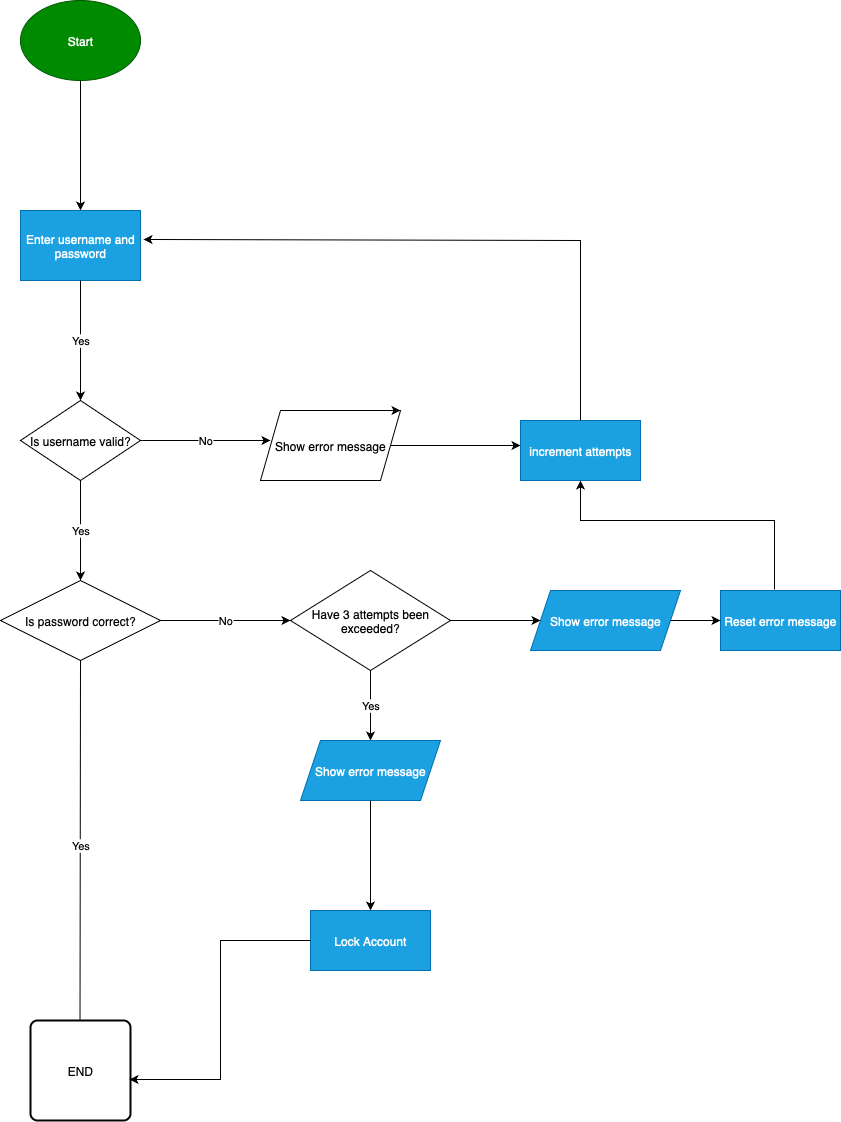

The diagram above was exported from draw.io. Its source (the exported page's mxGraphModel, read from the mxfile embedded in the PNG):
<mxGraphModel dx="884" dy="544" grid="1" gridSize="10" guides="1" tooltips="1" connect="1" arrows="1" fold="1" page="1" pageScale="1" pageWidth="827" pageHeight="1169" math="0" shadow="0">
  <root>
    <mxCell id="0" />
    <mxCell id="1" parent="0" />
    <mxCell id="lV1reG8xvLPTn7JMCi6t-1" value="Start" style="ellipse;whiteSpace=wrap;html=1;fillColor=light-dark(#008A00,#99FFCC);fontColor=#ffffff;strokeColor=#005700;" vertex="1" parent="1">
      <mxGeometry x="140" y="70" width="120" height="80" as="geometry" />
    </mxCell>
    <mxCell id="lV1reG8xvLPTn7JMCi6t-2" value="" style="endArrow=classic;html=1;rounded=0;exitX=0.5;exitY=1;exitDx=0;exitDy=0;" edge="1" parent="1" source="lV1reG8xvLPTn7JMCi6t-1">
      <mxGeometry width="50" height="50" relative="1" as="geometry">
        <mxPoint x="390" y="310" as="sourcePoint" />
        <mxPoint x="200" y="280" as="targetPoint" />
      </mxGeometry>
    </mxCell>
    <mxCell id="lV1reG8xvLPTn7JMCi6t-3" value="Enter username and password" style="rounded=0;whiteSpace=wrap;html=1;fillColor=#1ba1e2;fontColor=#ffffff;strokeColor=#006EAF;" vertex="1" parent="1">
      <mxGeometry x="140" y="280" width="120" height="70" as="geometry" />
    </mxCell>
    <mxCell id="lV1reG8xvLPTn7JMCi6t-4" value="Yes" style="endArrow=classic;html=1;rounded=0;exitX=0.5;exitY=1;exitDx=0;exitDy=0;" edge="1" parent="1" source="lV1reG8xvLPTn7JMCi6t-3">
      <mxGeometry width="50" height="50" relative="1" as="geometry">
        <mxPoint x="360" y="480" as="sourcePoint" />
        <mxPoint x="200" y="470" as="targetPoint" />
      </mxGeometry>
    </mxCell>
    <mxCell id="lV1reG8xvLPTn7JMCi6t-6" value="Is username valid?" style="rhombus;whiteSpace=wrap;html=1;" vertex="1" parent="1">
      <mxGeometry x="140" y="470" width="120" height="80" as="geometry" />
    </mxCell>
    <mxCell id="lV1reG8xvLPTn7JMCi6t-8" value="Yes" style="endArrow=classic;html=1;rounded=0;exitX=0.5;exitY=1;exitDx=0;exitDy=0;" edge="1" parent="1" source="lV1reG8xvLPTn7JMCi6t-6">
      <mxGeometry width="50" height="50" relative="1" as="geometry">
        <mxPoint x="360" y="570" as="sourcePoint" />
        <mxPoint x="200" y="650" as="targetPoint" />
      </mxGeometry>
    </mxCell>
    <mxCell id="lV1reG8xvLPTn7JMCi6t-9" value="Is password correct?" style="rhombus;whiteSpace=wrap;html=1;" vertex="1" parent="1">
      <mxGeometry x="120" y="650" width="160" height="80" as="geometry" />
    </mxCell>
    <mxCell id="lV1reG8xvLPTn7JMCi6t-43" value="Yes" style="edgeStyle=orthogonalEdgeStyle;rounded=0;orthogonalLoop=1;jettySize=auto;html=1;entryX=0.5;entryY=0;entryDx=0;entryDy=0;" edge="1" parent="1" source="lV1reG8xvLPTn7JMCi6t-11" target="lV1reG8xvLPTn7JMCi6t-41">
      <mxGeometry relative="1" as="geometry" />
    </mxCell>
    <mxCell id="lV1reG8xvLPTn7JMCi6t-11" value="Have 3 attempts been exceeded?" style="rhombus;whiteSpace=wrap;html=1;" vertex="1" parent="1">
      <mxGeometry x="410" y="640" width="160" height="100" as="geometry" />
    </mxCell>
    <mxCell id="lV1reG8xvLPTn7JMCi6t-13" value="No" style="endArrow=classic;html=1;rounded=0;exitX=1;exitY=0.5;exitDx=0;exitDy=0;" edge="1" parent="1" source="lV1reG8xvLPTn7JMCi6t-6">
      <mxGeometry width="50" height="50" relative="1" as="geometry">
        <mxPoint x="360" y="540" as="sourcePoint" />
        <mxPoint x="390" y="510" as="targetPoint" />
      </mxGeometry>
    </mxCell>
    <mxCell id="lV1reG8xvLPTn7JMCi6t-15" value="Show error message" style="shape=parallelogram;perimeter=parallelogramPerimeter;whiteSpace=wrap;html=1;fixedSize=1;" vertex="1" parent="1">
      <mxGeometry x="380" y="480" width="140" height="70" as="geometry" />
    </mxCell>
    <mxCell id="lV1reG8xvLPTn7JMCi6t-16" style="edgeStyle=orthogonalEdgeStyle;rounded=0;orthogonalLoop=1;jettySize=auto;html=1;exitX=0.75;exitY=0;exitDx=0;exitDy=0;entryX=1;entryY=0;entryDx=0;entryDy=0;" edge="1" parent="1" source="lV1reG8xvLPTn7JMCi6t-15" target="lV1reG8xvLPTn7JMCi6t-15">
      <mxGeometry relative="1" as="geometry" />
    </mxCell>
    <mxCell id="lV1reG8xvLPTn7JMCi6t-17" value="" style="endArrow=classic;html=1;rounded=0;exitX=1;exitY=0.5;exitDx=0;exitDy=0;" edge="1" parent="1" source="lV1reG8xvLPTn7JMCi6t-15">
      <mxGeometry width="50" height="50" relative="1" as="geometry">
        <mxPoint x="360" y="540" as="sourcePoint" />
        <mxPoint x="640" y="515" as="targetPoint" />
      </mxGeometry>
    </mxCell>
    <mxCell id="lV1reG8xvLPTn7JMCi6t-18" value="increment attempts" style="rounded=0;whiteSpace=wrap;html=1;fillColor=#1ba1e2;fontColor=#ffffff;strokeColor=#006EAF;" vertex="1" parent="1">
      <mxGeometry x="640" y="490" width="120" height="60" as="geometry" />
    </mxCell>
    <mxCell id="lV1reG8xvLPTn7JMCi6t-19" value="" style="endArrow=classic;html=1;rounded=0;entryX=1.025;entryY=0.414;entryDx=0;entryDy=0;entryPerimeter=0;exitX=0.5;exitY=0;exitDx=0;exitDy=0;" edge="1" parent="1" source="lV1reG8xvLPTn7JMCi6t-18" target="lV1reG8xvLPTn7JMCi6t-3">
      <mxGeometry width="50" height="50" relative="1" as="geometry">
        <mxPoint x="620" y="530" as="sourcePoint" />
        <mxPoint x="670" y="480" as="targetPoint" />
        <Array as="points">
          <mxPoint x="700" y="310" />
        </Array>
      </mxGeometry>
    </mxCell>
    <mxCell id="lV1reG8xvLPTn7JMCi6t-20" value="No" style="endArrow=classic;html=1;rounded=0;exitX=1;exitY=0.5;exitDx=0;exitDy=0;" edge="1" parent="1" source="lV1reG8xvLPTn7JMCi6t-9">
      <mxGeometry width="50" height="50" relative="1" as="geometry">
        <mxPoint x="440" y="850" as="sourcePoint" />
        <mxPoint x="410" y="690" as="targetPoint" />
      </mxGeometry>
    </mxCell>
    <mxCell id="lV1reG8xvLPTn7JMCi6t-21" value="Lock Account" style="rounded=0;whiteSpace=wrap;html=1;fillColor=#1ba1e2;fontColor=#ffffff;strokeColor=#006EAF;" vertex="1" parent="1">
      <mxGeometry x="430" y="980" width="120" height="60" as="geometry" />
    </mxCell>
    <mxCell id="lV1reG8xvLPTn7JMCi6t-34" value="Yes" style="endArrow=classic;html=1;rounded=0;exitX=0.5;exitY=1;exitDx=0;exitDy=0;" edge="1" parent="1" source="lV1reG8xvLPTn7JMCi6t-9">
      <mxGeometry width="50" height="50" relative="1" as="geometry">
        <mxPoint x="199.5" y="1070" as="sourcePoint" />
        <mxPoint x="199.5" y="1100" as="targetPoint" />
      </mxGeometry>
    </mxCell>
    <mxCell id="lV1reG8xvLPTn7JMCi6t-40" value="END" style="rounded=1;whiteSpace=wrap;html=1;absoluteArcSize=1;arcSize=14;strokeWidth=2;" vertex="1" parent="1">
      <mxGeometry x="150" y="1090" width="100" height="100" as="geometry" />
    </mxCell>
    <mxCell id="lV1reG8xvLPTn7JMCi6t-41" value="Show error message" style="shape=parallelogram;perimeter=parallelogramPerimeter;whiteSpace=wrap;html=1;fixedSize=1;fillColor=#1ba1e2;fontColor=#ffffff;strokeColor=#006EAF;" vertex="1" parent="1">
      <mxGeometry x="420" y="810" width="140" height="60" as="geometry" />
    </mxCell>
    <mxCell id="lV1reG8xvLPTn7JMCi6t-44" value="Show error message" style="shape=parallelogram;perimeter=parallelogramPerimeter;whiteSpace=wrap;html=1;fixedSize=1;fillColor=#1ba1e2;fontColor=#ffffff;strokeColor=#006EAF;" vertex="1" parent="1">
      <mxGeometry x="650" y="660" width="150" height="60" as="geometry" />
    </mxCell>
    <mxCell id="lV1reG8xvLPTn7JMCi6t-45" value="" style="endArrow=classic;html=1;rounded=0;exitX=1;exitY=0.5;exitDx=0;exitDy=0;entryX=0;entryY=0.5;entryDx=0;entryDy=0;" edge="1" parent="1" source="lV1reG8xvLPTn7JMCi6t-11" target="lV1reG8xvLPTn7JMCi6t-44">
      <mxGeometry width="50" height="50" relative="1" as="geometry">
        <mxPoint x="430" y="760" as="sourcePoint" />
        <mxPoint x="480" y="710" as="targetPoint" />
      </mxGeometry>
    </mxCell>
    <mxCell id="lV1reG8xvLPTn7JMCi6t-47" value="" style="endArrow=classic;html=1;rounded=0;exitX=0.5;exitY=1;exitDx=0;exitDy=0;entryX=0.5;entryY=0;entryDx=0;entryDy=0;" edge="1" parent="1" source="lV1reG8xvLPTn7JMCi6t-41" target="lV1reG8xvLPTn7JMCi6t-21">
      <mxGeometry width="50" height="50" relative="1" as="geometry">
        <mxPoint x="550" y="870" as="sourcePoint" />
        <mxPoint x="600" y="820" as="targetPoint" />
      </mxGeometry>
    </mxCell>
    <mxCell id="PBvkxmZKtHVZ28Tnoops-1" value="Reset error message" style="rounded=0;whiteSpace=wrap;html=1;fillColor=#1ba1e2;fontColor=#ffffff;strokeColor=#006EAF;" vertex="1" parent="1">
      <mxGeometry x="840" y="660" width="120" height="60" as="geometry" />
    </mxCell>
    <mxCell id="PBvkxmZKtHVZ28Tnoops-2" value="" style="endArrow=classic;html=1;rounded=0;exitX=1;exitY=0.5;exitDx=0;exitDy=0;entryX=0;entryY=0.5;entryDx=0;entryDy=0;" edge="1" parent="1" source="lV1reG8xvLPTn7JMCi6t-44" target="PBvkxmZKtHVZ28Tnoops-1">
      <mxGeometry width="50" height="50" relative="1" as="geometry">
        <mxPoint x="520" y="580" as="sourcePoint" />
        <mxPoint x="570" y="530" as="targetPoint" />
      </mxGeometry>
    </mxCell>
    <mxCell id="PBvkxmZKtHVZ28Tnoops-3" value="" style="endArrow=classic;html=1;rounded=0;exitX=0.45;exitY=-0.017;exitDx=0;exitDy=0;exitPerimeter=0;entryX=0.5;entryY=1;entryDx=0;entryDy=0;" edge="1" parent="1" source="PBvkxmZKtHVZ28Tnoops-1" target="lV1reG8xvLPTn7JMCi6t-18">
      <mxGeometry width="50" height="50" relative="1" as="geometry">
        <mxPoint x="520" y="580" as="sourcePoint" />
        <mxPoint x="570" y="530" as="targetPoint" />
        <Array as="points">
          <mxPoint x="894" y="590" />
          <mxPoint x="700" y="590" />
        </Array>
      </mxGeometry>
    </mxCell>
    <mxCell id="PBvkxmZKtHVZ28Tnoops-5" style="edgeStyle=orthogonalEdgeStyle;rounded=0;orthogonalLoop=1;jettySize=auto;html=1;entryX=0.99;entryY=0.59;entryDx=0;entryDy=0;entryPerimeter=0;" edge="1" parent="1" source="lV1reG8xvLPTn7JMCi6t-21" target="lV1reG8xvLPTn7JMCi6t-40">
      <mxGeometry relative="1" as="geometry" />
    </mxCell>
  </root>
</mxGraphModel>